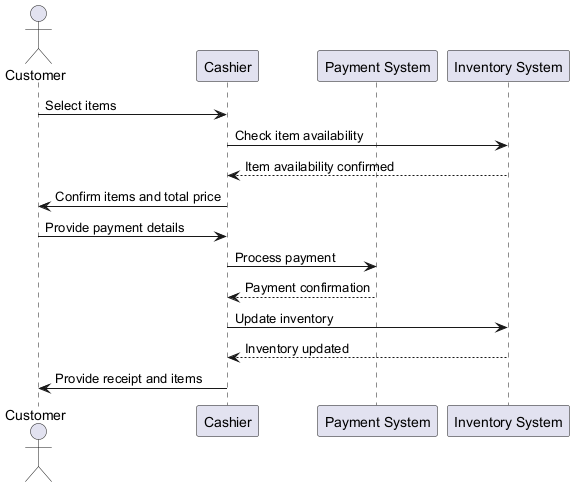

The diagram above was rendered by PlantUML. Its source (embedded in the PNG):
@startuml
actor Customer
participant "Cashier" as Cashier
participant "Payment System" as PaymentSystem
participant "Inventory System" as InventorySystem

Customer -> Cashier: Select items
Cashier -> InventorySystem: Check item availability
InventorySystem --> Cashier: Item availability confirmed
Cashier -> Customer: Confirm items and total price
Customer -> Cashier: Provide payment details
Cashier -> PaymentSystem: Process payment
PaymentSystem --> Cashier: Payment confirmation
Cashier -> InventorySystem: Update inventory
InventorySystem --> Cashier: Inventory updated
Cashier -> Customer: Provide receipt and items
@enduml